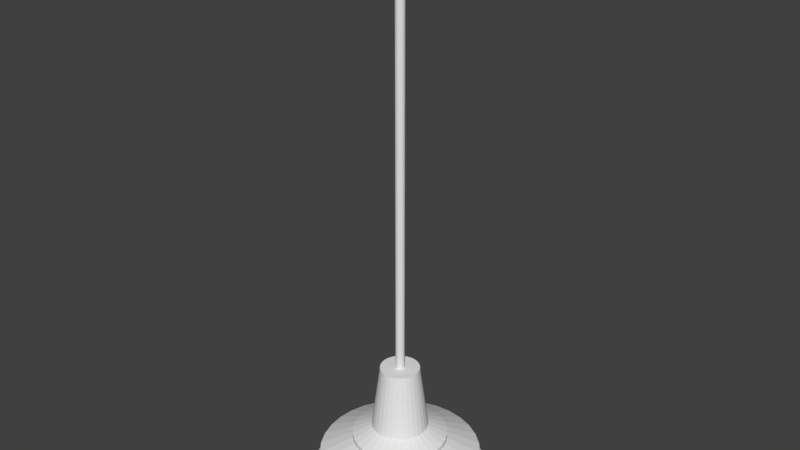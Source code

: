 # Source: lamp_0001.blend  (saved by Blender 2.79.0; exported with 4.5.12 LTS)
import bpy
from mathutils import Matrix  # noqa: F401  (used for matrix-valued properties, if any)

bpy.ops.wm.read_factory_settings(use_empty=True)
scene = bpy.context.scene
scene.name = 'Scene'

# ---- collections
col_collection_1 = bpy.data.collections.new('Collection 1'); scene.collection.children.link(col_collection_1)

# ---- world
world_world = bpy.data.worlds.new('World'); scene.world = world_world
world_world.color = (0.05088, 0.05088, 0.05088)
world_world.use_sun_shadow = False
world_world.sun_shadow_jitter_overblur = 0.0
world_world.cycles.sampling_method = 'MANUAL'

# ---- meshes
me_cylinder_001 = bpy.data.meshes.new('Cylinder.001')
me_cylinder_001.from_pydata([(6.531e-08, 0.3013, 0.6229), (7.265e-08, 0.2083, 1.328), (0.05878, 0.2955, 0.6229), (0.04064, 0.2043, 1.328), (0.1153, 0.2784, 0.6229), (0.07972, 0.1925, 1.328), (0.1674, 0.2505, 0.6229), (0.1157, 0.1732, 1.328), (0.2131, 0.2131, 0.6229), (0.1473, 0.1473, 1.328), (0.2505, 0.1674, 0.6229), (0.1732, 0.1157, 1.328), (0.2784, 0.1153, 0.6229), (0.1925, 0.07972, 1.328), (0.2955, 0.05878, 0.6229), (0.2043, 0.04064, 1.328), (0.3013, 2.365e-07, 0.6229), (0.2083, 2.585e-07, 1.328), (0.2955, -0.05878, 0.6229), (0.2043, -0.04064, 1.328), (0.2784, -0.1153, 0.6229), (0.1925, -0.07972, 1.328), (0.2505, -0.1674, 0.6229), (0.1732, -0.1157, 1.328), (0.2131, -0.2131, 0.6229), (0.1473, -0.1473, 1.328), (0.1674, -0.2505, 0.6229), (0.1157, -0.1732, 1.328), (0.1153, -0.2784, 0.6229), (0.07972, -0.1925, 1.328), (0.05878, -0.2955, 0.6229), (0.04064, -0.2043, 1.328), (-3.287e-08, -0.3013, 0.6229), (4.774e-09, -0.2083, 1.328), (-0.05878, -0.2955, 0.6229), (-0.04064, -0.2043, 1.328), (-0.1153, -0.2784, 0.6229), (-0.07972, -0.1925, 1.328), (-0.1674, -0.2505, 0.6229), (-0.1157, -0.1732, 1.328), (-0.2131, -0.2131, 0.6229), (-0.1473, -0.1473, 1.328), (-0.2505, -0.1674, 0.6229), (-0.1732, -0.1157, 1.328), (-0.2784, -0.1153, 0.6229), (-0.1925, -0.07972, 1.328), (-0.2955, -0.05878, 0.6229), (-0.2043, -0.04064, 1.328), (-0.3013, 5.047e-07, 0.6229), (-0.2083, 4.439e-07, 1.328), (-0.2955, 0.05878, 0.6229), (-0.2043, 0.04064, 1.328), (-0.2784, 0.1153, 0.6229), (-0.1925, 0.07972, 1.328), (-0.2505, 0.1674, 0.6229), (-0.1732, 0.1157, 1.328), (-0.2131, 0.2131, 0.6229), (-0.1473, 0.1473, 1.328), (-0.1674, 0.2505, 0.6229), (-0.1157, 0.1732, 1.328), (-0.1153, 0.2784, 0.6229), (-0.07972, 0.1925, 1.328), (-0.05878, 0.2955, 0.6229), (-0.04064, 0.2043, 1.328), (6.973e-08, 0.5074, 0.515), (0.09899, 0.4977, 0.515), (0.1942, 0.4688, 0.515), (0.2819, 0.4219, 0.515), (0.3588, 0.3588, 0.515), (0.4219, 0.2819, 0.515), (0.4688, 0.1942, 0.515), (0.4977, 0.09899, 0.515), (0.5074, 1.944e-07, 0.515), (0.4977, -0.09899, 0.515), (0.4688, -0.1942, 0.515), (0.4219, -0.2819, 0.515), (0.3588, -0.3588, 0.515), (0.2819, -0.4219, 0.515), (0.1942, -0.4688, 0.515), (0.09899, -0.4977, 0.515), (-9.56e-08, -0.5074, 0.515), (-0.09899, -0.4977, 0.515), (-0.1942, -0.4688, 0.515), (-0.2819, -0.4219, 0.515), (-0.3588, -0.3588, 0.515), (-0.4219, -0.2819, 0.515), (-0.4688, -0.1942, 0.515), (-0.4977, -0.09899, 0.515), (-0.5074, 6.461e-07, 0.515), (-0.4977, 0.09899, 0.515), (-0.4688, 0.1942, 0.515), (-0.4219, 0.2819, 0.515), (-0.3588, 0.3588, 0.515), (-0.2819, 0.4219, 0.515), (-0.1942, 0.4688, 0.515), (-0.09899, 0.4977, 0.515), (7.249e-08, 0.5074, 0.461), (0.09899, 0.4977, 0.461), (0.1942, 0.4688, 0.461), (0.2819, 0.4219, 0.461), (0.3588, 0.3588, 0.461), (0.4219, 0.2819, 0.461), (0.4688, 0.1942, 0.461), (0.4977, 0.09899, 0.461), (0.5074, 1.944e-07, 0.461), (0.4977, -0.09899, 0.461), (0.4688, -0.1942, 0.461), (0.4219, -0.2819, 0.461), (0.3588, -0.3588, 0.461), (0.2819, -0.4219, 0.461), (0.1942, -0.4688, 0.461), (0.09899, -0.4977, 0.461), (-9.285e-08, -0.5074, 0.461), (-0.09899, -0.4977, 0.461), (-0.1942, -0.4688, 0.461), (-0.2819, -0.4219, 0.461), (-0.3588, -0.3588, 0.461), (-0.4219, -0.2819, 0.461), (-0.4688, -0.1942, 0.461), (-0.4977, -0.09899, 0.461), (-0.5074, 6.461e-07, 0.461), (-0.4977, 0.09899, 0.461), (-0.4688, 0.1942, 0.461), (-0.4219, 0.2819, 0.461), (-0.3588, 0.3588, 0.461), (-0.2819, 0.4219, 0.461), (-0.1942, 0.4688, 0.461), (-0.09899, 0.4977, 0.461), (4.897e-08, 0.8609, 0.2825), (0.168, 0.8444, 0.2825), (0.3295, 0.7954, 0.2825), (0.4783, 0.7158, 0.2825), (0.6088, 0.6088, 0.2825), (0.7158, 0.4783, 0.2825), (0.7954, 0.3295, 0.2825), (0.8444, 0.168, 0.2825), (0.8609, 1.086e-07, 0.2825), (0.8444, -0.168, 0.2825), (0.7954, -0.3295, 0.2825), (0.7158, -0.4783, 0.2825), (0.6088, -0.6088, 0.2825), (0.4783, -0.7158, 0.2825), (0.3295, -0.7954, 0.2825), (0.168, -0.8444, 0.2825), (-2.316e-07, -0.8609, 0.2825), (-0.168, -0.8444, 0.2825), (-0.3295, -0.7954, 0.2825), (-0.4783, -0.7158, 0.2825), (-0.6088, -0.6088, 0.2825), (-0.7158, -0.4783, 0.2825), (-0.7954, -0.3295, 0.2825), (-0.8444, -0.168, 0.2825), (-0.8609, 8.749e-07, 0.2825), (-0.8444, 0.168, 0.2825), (-0.7954, 0.3295, 0.2825), (-0.7158, 0.4783, 0.2825), (-0.6088, 0.6088, 0.2825), (-0.4783, 0.7158, 0.2825), (-0.3295, 0.7954, 0.2825), (-0.168, 0.8444, 0.2825), (3.581e-08, 0.9116, 0.005251), (0.1778, 0.8941, 0.005251), (0.3489, 0.8422, 0.005251), (0.5065, 0.758, 0.005251), (0.6446, 0.6446, 0.005251), (0.758, 0.5065, 0.005251), (0.8422, 0.3489, 0.005251), (0.8941, 0.1778, 0.005251), (0.9116, 9.845e-08, 0.005251), (0.8941, -0.1778, 0.005251), (0.8422, -0.3489, 0.005251), (0.758, -0.5065, 0.005251), (0.6446, -0.6446, 0.005251), (0.5065, -0.758, 0.005251), (0.3489, -0.8422, 0.005251), (0.1778, -0.8941, 0.005251), (-2.612e-07, -0.9116, 0.005251), (-0.1778, -0.8941, 0.005251), (-0.3489, -0.8422, 0.005251), (-0.5065, -0.758, 0.005251), (-0.6446, -0.6446, 0.005251), (-0.758, -0.5065, 0.005251), (-0.8422, -0.3489, 0.005251), (-0.8941, -0.1778, 0.005251), (-0.9116, 9.099e-07, 0.005251), (-0.8941, 0.1778, 0.005251), (-0.8422, 0.3489, 0.005251), (-0.758, 0.5065, 0.005251), (-0.6446, 0.6446, 0.005251), (-0.5065, 0.758, 0.005251), (-0.3489, 0.8422, 0.005251), (-0.1778, 0.8941, 0.005251), (3.078e-08, 0.96, 0.005251), (0.1873, 0.9416, 0.005251), (0.3674, 0.8869, 0.005251), (0.5333, 0.7982, 0.005251), (0.6788, 0.6788, 0.005251), (0.7982, 0.5333, 0.005251), (0.8869, 0.3674, 0.005251), (0.9416, 0.1873, 0.005251), (0.96, 8.736e-08, 0.005251), (0.9416, -0.1873, 0.005251), (0.8869, -0.3674, 0.005251), (0.7982, -0.5333, 0.005251), (0.6788, -0.6788, 0.005251), (0.5333, -0.7982, 0.005251), (0.3674, -0.8869, 0.005251), (0.1873, -0.9416, 0.005251), (-2.82e-07, -0.96, 0.005251), (-0.1873, -0.9416, 0.005251), (-0.3674, -0.8869, 0.005251), (-0.5334, -0.7982, 0.005251), (-0.6788, -0.6788, 0.005251), (-0.7982, -0.5333, 0.005251), (-0.8869, -0.3674, 0.005251), (-0.9416, -0.1873, 0.005251), (-0.96, 9.419e-07, 0.005251), (-0.9416, 0.1873, 0.005251), (-0.8869, 0.3674, 0.005251), (-0.7982, 0.5334, 0.005251), (-0.6788, 0.6788, 0.005251), (-0.5333, 0.7982, 0.005251), (-0.3674, 0.8869, 0.005251), (-0.1873, 0.9416, 0.005251), (3.078e-08, 0.96, -0.03914), (0.1873, 0.9416, -0.03914), (0.3674, 0.8869, -0.03914), (0.5333, 0.7982, -0.03914), (0.6788, 0.6788, -0.03914), (0.7982, 0.5333, -0.03914), (0.8869, 0.3674, -0.03914), (0.9416, 0.1873, -0.03914), (0.96, 8.736e-08, -0.03914), (0.9416, -0.1873, -0.03914), (0.8869, -0.3674, -0.03914), (0.7982, -0.5333, -0.03914), (0.6788, -0.6788, -0.03914), (0.5333, -0.7982, -0.03914), (0.3674, -0.8869, -0.03914), (0.1873, -0.9416, -0.03914), (-2.82e-07, -0.96, -0.03914), (-0.1873, -0.9416, -0.03914), (-0.3674, -0.8869, -0.03914), (-0.5334, -0.7982, -0.03914), (-0.6788, -0.6788, -0.03914), (-0.7982, -0.5333, -0.03914), (-0.8869, -0.3674, -0.03914), (-0.9416, -0.1873, -0.03914), (-0.96, 9.419e-07, -0.03914), (-0.9416, 0.1873, -0.03914), (-0.8869, 0.3674, -0.03914), (-0.7982, 0.5334, -0.03914), (-0.6788, 0.6788, -0.03914), (-0.5333, 0.7982, -0.03914), (-0.3674, 0.8869, -0.03914), (-0.1873, 0.9416, -0.03914), (3.344e-08, 0.9169, -0.03914), (0.1789, 0.8992, -0.03914), (0.3509, 0.8471, -0.03914), (0.5094, 0.7623, -0.03914), (0.6483, 0.6483, -0.03914), (0.7623, 0.5094, -0.03914), (0.8471, 0.3509, -0.03914), (0.8992, 0.1789, -0.03914), (0.9169, 9.666e-08, -0.03914), (0.8992, -0.1789, -0.03914), (0.8471, -0.3509, -0.03914), (0.7623, -0.5094, -0.03914), (0.6483, -0.6483, -0.03914), (0.5094, -0.7623, -0.03914), (0.3509, -0.8471, -0.03914), (0.1789, -0.8992, -0.03914), (-2.653e-07, -0.9169, -0.03914), (-0.1789, -0.8992, -0.03914), (-0.3509, -0.8471, -0.03914), (-0.5094, -0.7623, -0.03914), (-0.6483, -0.6483, -0.03914), (-0.7623, -0.5094, -0.03914), (-0.8471, -0.3509, -0.03914), (-0.8992, -0.1789, -0.03914), (-0.9169, 9.128e-07, -0.03914), (-0.8992, 0.1789, -0.03914), (-0.8471, 0.3509, -0.03914), (-0.7623, 0.5094, -0.03914), (-0.6483, 0.6483, -0.03914), (-0.5094, 0.7623, -0.03914), (-0.3509, 0.8471, -0.03914), (-0.1789, 0.8992, -0.03914), (3.336e-08, 0.9169, 0.002583), (0.1789, 0.8992, 0.002583), (0.3509, 0.8471, 0.002583), (0.5094, 0.7623, 0.002583), (0.6483, 0.6483, 0.002583), (0.7623, 0.5094, 0.002583), (0.8471, 0.3509, 0.002583), (0.8992, 0.1789, 0.002583), (0.9169, 9.666e-08, 0.002583), (0.8992, -0.1789, 0.002583), (0.8471, -0.3509, 0.002583), (0.7623, -0.5094, 0.002583), (0.6483, -0.6483, 0.002583), (0.5094, -0.7623, 0.002583), (0.3509, -0.8471, 0.002583), (0.1789, -0.8992, 0.002583), (-2.654e-07, -0.9169, 0.002583), (-0.1789, -0.8992, 0.002583), (-0.3509, -0.8471, 0.002583), (-0.5094, -0.7623, 0.002583), (-0.6483, -0.6483, 0.002583), (-0.7623, -0.5094, 0.002583), (-0.8471, -0.3509, 0.002583), (-0.8992, -0.1789, 0.002583), (-0.9169, 9.128e-07, 0.002583), (-0.8992, 0.1789, 0.002583), (-0.8471, 0.3509, 0.002583), (-0.7623, 0.5094, 0.002583), (-0.6483, 0.6483, 0.002583), (-0.5094, 0.7623, 0.002583), (-0.3509, 0.8471, 0.002583), (-0.1789, 0.8992, 0.002583), (4.188e-08, 0.8363, 0.002583), (0.1632, 0.8202, 0.002583), (0.32, 0.7726, 0.002583), (0.4646, 0.6954, 0.002583), (0.5914, 0.5914, 0.002583), (0.6954, 0.4646, 0.002583), (0.7726, 0.32, 0.002583), (0.8202, 0.1632, 0.002583), (0.8363, 1.122e-07, 0.002583), (0.8202, -0.1632, 0.002583), (0.7726, -0.32, 0.002583), (0.6954, -0.4646, 0.002583), (0.5914, -0.5914, 0.002583), (0.4646, -0.6954, 0.002583), (0.32, -0.7726, 0.002583), (0.1632, -0.8202, 0.002583), (-2.306e-07, -0.8363, 0.002583), (-0.1632, -0.8202, 0.002583), (-0.32, -0.7726, 0.002583), (-0.4646, -0.6954, 0.002583), (-0.5914, -0.5914, 0.002583), (-0.6954, -0.4646, 0.002583), (-0.7726, -0.32, 0.002583), (-0.8202, -0.1632, 0.002583), (-0.8363, 8.566e-07, 0.002583), (-0.8202, 0.1632, 0.002583), (-0.7726, 0.32, 0.002583), (-0.6954, 0.4646, 0.002583), (-0.5914, 0.5914, 0.002583), (-0.4646, 0.6954, 0.002583), (-0.32, 0.7726, 0.002583), (-0.1632, 0.8202, 0.002583), (4.189e-08, 0.8363, 0.1796), (0.1632, 0.8202, 0.1796), (0.32, 0.7726, 0.1796), (0.4646, 0.6954, 0.1796), (0.5914, 0.5914, 0.1796), (0.6954, 0.4646, 0.1796), (0.7726, 0.32, 0.1796), (0.8202, 0.1632, 0.1796), (0.8363, 1.122e-07, 0.1796), (0.8202, -0.1632, 0.1796), (0.7726, -0.32, 0.1796), (0.6954, -0.4646, 0.1796), (0.5914, -0.5914, 0.1796), (0.4646, -0.6954, 0.1796), (0.32, -0.7726, 0.1796), (0.1632, -0.8202, 0.1796), (-2.306e-07, -0.8363, 0.1796), (-0.1632, -0.8202, 0.1796), (-0.32, -0.7726, 0.1796), (-0.4646, -0.6954, 0.1796), (-0.5914, -0.5914, 0.1796), (-0.6954, -0.4646, 0.1796), (-0.7726, -0.32, 0.1796), (-0.8202, -0.1632, 0.1796), (-0.8363, 8.566e-07, 0.1796), (-0.8202, 0.1632, 0.1796), (-0.7726, 0.32, 0.1796), (-0.6954, 0.4646, 0.1796), (-0.5914, 0.5914, 0.1796), (-0.4646, 0.6954, 0.1796), (-0.32, 0.7726, 0.1796), (-0.1632, 0.8202, 0.1796)], [], [(0, 1, 3, 2), (2, 3, 5, 4), (4, 5, 7, 6), (6, 7, 9, 8), (8, 9, 11, 10), (10, 11, 13, 12), (12, 13, 15, 14), (14, 15, 17, 16), (16, 17, 19, 18), (18, 19, 21, 20), (20, 21, 23, 22), (22, 23, 25, 24), (24, 25, 27, 26), (26, 27, 29, 28), (28, 29, 31, 30), (30, 31, 33, 32), (32, 33, 35, 34), (34, 35, 37, 36), (36, 37, 39, 38), (38, 39, 41, 40), (40, 41, 43, 42), (42, 43, 45, 44), (44, 45, 47, 46), (46, 47, 49, 48), (48, 49, 51, 50), (50, 51, 53, 52), (52, 53, 55, 54), (54, 55, 57, 56), (56, 57, 59, 58), (58, 59, 61, 60), (3, 1, 63, 61, 59, 57, 55, 53, 51, 49, 47, 45, 43, 41, 39, 37, 35, 33, 31, 29, 27, 25, 23, 21, 19, 17, 15, 13, 11, 9, 7, 5), (60, 61, 63, 62), (62, 63, 1, 0), (2, 4, 66, 65), (66, 67, 99, 98), (20, 22, 75, 74), (38, 40, 84, 83), (56, 58, 93, 92), (12, 14, 71, 70), (30, 32, 80, 79), (48, 50, 89, 88), (4, 6, 67, 66), (22, 24, 76, 75), (40, 42, 85, 84), (58, 60, 94, 93), (14, 16, 72, 71), (32, 34, 81, 80), (50, 52, 90, 89), (6, 8, 68, 67), (24, 26, 77, 76), (42, 44, 86, 85), (60, 62, 95, 94), (16, 18, 73, 72), (34, 36, 82, 81), (52, 54, 91, 90), (8, 10, 69, 68), (26, 28, 78, 77), (44, 46, 87, 86), (0, 2, 65, 64), (62, 0, 64, 95), (18, 20, 74, 73), (36, 38, 83, 82), (54, 56, 92, 91), (10, 12, 70, 69), (28, 30, 79, 78), (46, 48, 88, 87), (101, 102, 134, 133), (93, 94, 126, 125), (80, 81, 113, 112), (67, 68, 100, 99), (94, 95, 127, 126), (81, 82, 114, 113), (68, 69, 101, 100), (95, 64, 96, 127), (82, 83, 115, 114), (69, 70, 102, 101), (83, 84, 116, 115), (70, 71, 103, 102), (84, 85, 117, 116), (71, 72, 104, 103), (85, 86, 118, 117), (72, 73, 105, 104), (86, 87, 119, 118), (73, 74, 106, 105), (87, 88, 120, 119), (74, 75, 107, 106), (88, 89, 121, 120), (75, 76, 108, 107), (89, 90, 122, 121), (76, 77, 109, 108), (90, 91, 123, 122), (77, 78, 110, 109), (64, 65, 97, 96), (91, 92, 124, 123), (78, 79, 111, 110), (65, 66, 98, 97), (92, 93, 125, 124), (79, 80, 112, 111), (136, 137, 169, 168), (115, 116, 148, 147), (102, 103, 135, 134), (116, 117, 149, 148), (103, 104, 136, 135), (117, 118, 150, 149), (104, 105, 137, 136), (118, 119, 151, 150), (105, 106, 138, 137), (119, 120, 152, 151), (106, 107, 139, 138), (120, 121, 153, 152), (107, 108, 140, 139), (121, 122, 154, 153), (108, 109, 141, 140), (122, 123, 155, 154), (109, 110, 142, 141), (96, 97, 129, 128), (123, 124, 156, 155), (110, 111, 143, 142), (97, 98, 130, 129), (124, 125, 157, 156), (111, 112, 144, 143), (98, 99, 131, 130), (125, 126, 158, 157), (112, 113, 145, 144), (99, 100, 132, 131), (126, 127, 159, 158), (113, 114, 146, 145), (100, 101, 133, 132), (127, 96, 128, 159), (114, 115, 147, 146), (171, 172, 204, 203), (150, 151, 183, 182), (137, 138, 170, 169), (151, 152, 184, 183), (138, 139, 171, 170), (152, 153, 185, 184), (139, 140, 172, 171), (153, 154, 186, 185), (140, 141, 173, 172), (154, 155, 187, 186), (141, 142, 174, 173), (128, 129, 161, 160), (155, 156, 188, 187), (142, 143, 175, 174), (129, 130, 162, 161), (156, 157, 189, 188), (143, 144, 176, 175), (130, 131, 163, 162), (157, 158, 190, 189), (144, 145, 177, 176), (131, 132, 164, 163), (158, 159, 191, 190), (145, 146, 178, 177), (132, 133, 165, 164), (159, 128, 160, 191), (146, 147, 179, 178), (133, 134, 166, 165), (147, 148, 180, 179), (134, 135, 167, 166), (148, 149, 181, 180), (135, 136, 168, 167), (149, 150, 182, 181), (206, 207, 239, 238), (185, 186, 218, 217), (172, 173, 205, 204), (186, 187, 219, 218), (173, 174, 206, 205), (160, 161, 193, 192), (187, 188, 220, 219), (174, 175, 207, 206), (161, 162, 194, 193), (188, 189, 221, 220), (175, 176, 208, 207), (162, 163, 195, 194), (189, 190, 222, 221), (176, 177, 209, 208), (163, 164, 196, 195), (190, 191, 223, 222), (177, 178, 210, 209), (164, 165, 197, 196), (191, 160, 192, 223), (178, 179, 211, 210), (165, 166, 198, 197), (179, 180, 212, 211), (166, 167, 199, 198), (180, 181, 213, 212), (167, 168, 200, 199), (181, 182, 214, 213), (168, 169, 201, 200), (182, 183, 215, 214), (169, 170, 202, 201), (183, 184, 216, 215), (170, 171, 203, 202), (184, 185, 217, 216), (241, 242, 274, 273), (193, 194, 226, 225), (220, 221, 253, 252), (207, 208, 240, 239), (194, 195, 227, 226), (221, 222, 254, 253), (208, 209, 241, 240), (195, 196, 228, 227), (222, 223, 255, 254), (209, 210, 242, 241), (196, 197, 229, 228), (223, 192, 224, 255), (210, 211, 243, 242), (197, 198, 230, 229), (211, 212, 244, 243), (198, 199, 231, 230), (212, 213, 245, 244), (199, 200, 232, 231), (213, 214, 246, 245), (200, 201, 233, 232), (214, 215, 247, 246), (201, 202, 234, 233), (215, 216, 248, 247), (202, 203, 235, 234), (216, 217, 249, 248), (203, 204, 236, 235), (217, 218, 250, 249), (204, 205, 237, 236), (218, 219, 251, 250), (205, 206, 238, 237), (192, 193, 225, 224), (219, 220, 252, 251), (276, 277, 309, 308), (228, 229, 261, 260), (255, 224, 256, 287), (242, 243, 275, 274), (229, 230, 262, 261), (243, 244, 276, 275), (230, 231, 263, 262), (244, 245, 277, 276), (231, 232, 264, 263), (245, 246, 278, 277), (232, 233, 265, 264), (246, 247, 279, 278), (233, 234, 266, 265), (247, 248, 280, 279), (234, 235, 267, 266), (248, 249, 281, 280), (235, 236, 268, 267), (249, 250, 282, 281), (236, 237, 269, 268), (250, 251, 283, 282), (237, 238, 270, 269), (224, 225, 257, 256), (251, 252, 284, 283), (238, 239, 271, 270), (225, 226, 258, 257), (252, 253, 285, 284), (239, 240, 272, 271), (226, 227, 259, 258), (253, 254, 286, 285), (240, 241, 273, 272), (227, 228, 260, 259), (254, 255, 287, 286), (311, 312, 344, 343), (263, 264, 296, 295), (277, 278, 310, 309), (264, 265, 297, 296), (278, 279, 311, 310), (265, 266, 298, 297), (279, 280, 312, 311), (266, 267, 299, 298), (280, 281, 313, 312), (267, 268, 300, 299), (281, 282, 314, 313), (268, 269, 301, 300), (282, 283, 315, 314), (269, 270, 302, 301), (256, 257, 289, 288), (283, 284, 316, 315), (270, 271, 303, 302), (257, 258, 290, 289), (284, 285, 317, 316), (271, 272, 304, 303), (258, 259, 291, 290), (285, 286, 318, 317), (272, 273, 305, 304), (259, 260, 292, 291), (286, 287, 319, 318), (273, 274, 306, 305), (260, 261, 293, 292), (287, 256, 288, 319), (274, 275, 307, 306), (261, 262, 294, 293), (275, 276, 308, 307), (262, 263, 295, 294), (346, 347, 379, 378), (298, 299, 331, 330), (312, 313, 345, 344), (299, 300, 332, 331), (313, 314, 346, 345), (300, 301, 333, 332), (314, 315, 347, 346), (301, 302, 334, 333), (288, 289, 321, 320), (315, 316, 348, 347), (302, 303, 335, 334), (289, 290, 322, 321), (316, 317, 349, 348), (303, 304, 336, 335), (290, 291, 323, 322), (317, 318, 350, 349), (304, 305, 337, 336), (291, 292, 324, 323), (318, 319, 351, 350), (305, 306, 338, 337), (292, 293, 325, 324), (319, 288, 320, 351), (306, 307, 339, 338), (293, 294, 326, 325), (307, 308, 340, 339), (294, 295, 327, 326), (308, 309, 341, 340), (295, 296, 328, 327), (309, 310, 342, 341), (296, 297, 329, 328), (310, 311, 343, 342), (297, 298, 330, 329), (352, 353, 354, 355, 356, 357, 358, 359, 360, 361, 362, 363, 364, 365, 366, 367, 368, 369, 370, 371, 372, 373, 374, 375, 376, 377, 378, 379, 380, 381, 382, 383), (333, 334, 366, 365), (320, 321, 353, 352), (347, 348, 380, 379), (334, 335, 367, 366), (321, 322, 354, 353), (348, 349, 381, 380), (335, 336, 368, 367), (322, 323, 355, 354), (349, 350, 382, 381), (336, 337, 369, 368), (323, 324, 356, 355), (350, 351, 383, 382), (337, 338, 370, 369), (324, 325, 357, 356), (351, 320, 352, 383), (338, 339, 371, 370), (325, 326, 358, 357), (339, 340, 372, 371), (326, 327, 359, 358), (340, 341, 373, 372), (327, 328, 360, 359), (341, 342, 374, 373), (328, 329, 361, 360), (342, 343, 375, 374), (329, 330, 362, 361), (343, 344, 376, 375), (330, 331, 363, 362), (344, 345, 377, 376), (331, 332, 364, 363), (345, 346, 378, 377), (332, 333, 365, 364)])
me_cylinder_001.use_remesh_preserve_volume = False
me_cylinder_001.use_remesh_preserve_attributes = False
me_cylinder_001.use_mirror_vertex_groups = False
me_cylinder_001.update()
me_cylinder = bpy.data.meshes.new('Cylinder')
me_cylinder.from_pydata([(0.0, 1.0, -1.0), (0.0, 1.0, 1.771), (0.1951, 0.9808, -1.0), (0.1951, 0.9808, 1.771), (0.3827, 0.9239, -1.0), (0.3827, 0.9239, 1.771), (0.5556, 0.8315, -1.0), (0.5556, 0.8315, 1.771), (0.7071, 0.7071, -1.0), (0.7071, 0.7071, 1.771), (0.8315, 0.5556, -1.0), (0.8315, 0.5556, 1.771), (0.9239, 0.3827, -1.0), (0.9239, 0.3827, 1.771), (0.9808, 0.1951, -1.0), (0.9808, 0.1951, 1.771), (1.0, 7.55e-08, -1.0), (1.0, 7.55e-08, 1.771), (0.9808, -0.1951, -1.0), (0.9808, -0.1951, 1.771), (0.9239, -0.3827, -1.0), (0.9239, -0.3827, 1.771), (0.8315, -0.5556, -1.0), (0.8315, -0.5556, 1.771), (0.7071, -0.7071, -1.0), (0.7071, -0.7071, 1.771), (0.5556, -0.8315, -1.0), (0.5556, -0.8315, 1.771), (0.3827, -0.9239, -1.0), (0.3827, -0.9239, 1.771), (0.1951, -0.9808, -1.0), (0.1951, -0.9808, 1.771), (-3.258e-07, -1.0, -1.0), (-3.258e-07, -1.0, 1.771), (-0.1951, -0.9808, -1.0), (-0.1951, -0.9808, 1.771), (-0.3827, -0.9239, -1.0), (-0.3827, -0.9239, 1.771), (-0.5556, -0.8315, -1.0), (-0.5556, -0.8315, 1.771), (-0.7071, -0.7071, -1.0), (-0.7071, -0.7071, 1.771), (-0.8315, -0.5556, -1.0), (-0.8315, -0.5556, 1.771), (-0.9239, -0.3827, -1.0), (-0.9239, -0.3827, 1.771), (-0.9808, -0.1951, -1.0), (-0.9808, -0.1951, 1.771), (-1.0, 9.656e-07, -1.0), (-1.0, 9.656e-07, 1.771), (-0.9808, 0.1951, -1.0), (-0.9808, 0.1951, 1.771), (-0.9239, 0.3827, -1.0), (-0.9239, 0.3827, 1.771), (-0.8315, 0.5556, -1.0), (-0.8315, 0.5556, 1.771), (-0.7071, 0.7071, -1.0), (-0.7071, 0.7071, 1.771), (-0.5556, 0.8315, -1.0), (-0.5556, 0.8315, 1.771), (-0.3827, 0.9239, -1.0), (-0.3827, 0.9239, 1.771), (-0.1951, 0.9808, -1.0), (-0.1951, 0.9808, 1.771)], [], [(0, 1, 3, 2), (2, 3, 5, 4), (4, 5, 7, 6), (6, 7, 9, 8), (8, 9, 11, 10), (10, 11, 13, 12), (12, 13, 15, 14), (14, 15, 17, 16), (16, 17, 19, 18), (18, 19, 21, 20), (20, 21, 23, 22), (22, 23, 25, 24), (24, 25, 27, 26), (26, 27, 29, 28), (28, 29, 31, 30), (30, 31, 33, 32), (32, 33, 35, 34), (34, 35, 37, 36), (36, 37, 39, 38), (38, 39, 41, 40), (40, 41, 43, 42), (42, 43, 45, 44), (44, 45, 47, 46), (46, 47, 49, 48), (48, 49, 51, 50), (50, 51, 53, 52), (52, 53, 55, 54), (54, 55, 57, 56), (56, 57, 59, 58), (58, 59, 61, 60), (3, 1, 63, 61, 59, 57, 55, 53, 51, 49, 47, 45, 43, 41, 39, 37, 35, 33, 31, 29, 27, 25, 23, 21, 19, 17, 15, 13, 11, 9, 7, 5), (60, 61, 63, 62), (62, 63, 1, 0), (0, 2, 4, 6, 8, 10, 12, 14, 16, 18, 20, 22, 24, 26, 28, 30, 32, 34, 36, 38, 40, 42, 44, 46, 48, 50, 52, 54, 56, 58, 60, 62)])
me_cylinder.use_remesh_preserve_volume = False
me_cylinder.use_remesh_preserve_attributes = False
me_cylinder.use_mirror_vertex_groups = False
me_cylinder.update()

# ---- objects
ob_lamp = bpy.data.objects.new('Lamp', me_cylinder_001)
ob_wire = bpy.data.objects.new('Wire', me_cylinder)

# ---- transforms, parenting, visibility, modifiers, constraints
ob_lamp.location = (0.0, -0.0007291, -1.258)
ob_lamp.scale = (0.759, 0.759, 0.759)
ob_lamp.lineart.crease_threshold = 0.0
ob_wire.location = (0.0, 0.0, 0.8913)
ob_wire.scale = (0.03582, 0.03582, 1.356)
ob_wire.lineart.crease_threshold = 0.0

# ---- collection membership
col_collection_1.objects.link(ob_lamp)
col_collection_1.objects.link(ob_wire)

# ---- scene / render settings (as saved in the file)
scene.frame_start = 1; scene.frame_end = 250; scene.frame_set(1)
scene.render.engine = 'BLENDER_EEVEE_NEXT'
scene.render.resolution_percentage = 50
scene.render.dither_intensity = 0.0
scene.cycles.use_denoising = False
scene.cycles.samples = 128
scene.cycles.sampling_pattern = 'TABULATED_SOBOL'
scene.cycles.use_adaptive_sampling = False
scene.cycles.use_light_tree = False
scene.cycles.blur_glossy = 0.0
scene.cycles.sample_clamp_indirect = 0.0
scene.view_settings.view_transform = 'Standard'
bpy.context.view_layer.update()

# ---- added for rendering (the .blend has no active camera and no usable light): camera, sun
cam_auto = bpy.data.cameras.new('AutoCamera')
cam_auto.lens = 50.0
cam_auto.sensor_width = 36.0
cam_auto.clip_end = 1000.0
ob_auto_camera = bpy.data.objects.new('AutoCamera', cam_auto)
scene.collection.objects.link(ob_auto_camera)
ob_auto_camera.location = (4.64702, -5.57715, 4.72053)
ob_auto_camera.rotation_euler = (1.09748, -7.21219e-08, 0.694738)
scene.camera = ob_auto_camera
light_auto_sun = bpy.data.lights.new('AutoSun', 'SUN')
light_auto_sun.energy = 3.0
light_auto_sun.angle = 0.0523599
ob_auto_sun = bpy.data.objects.new('AutoSun', light_auto_sun)
scene.collection.objects.link(ob_auto_sun)
ob_auto_sun.rotation_euler = (0.872665, 0.174533, 0.523599)
bpy.context.view_layer.update()
